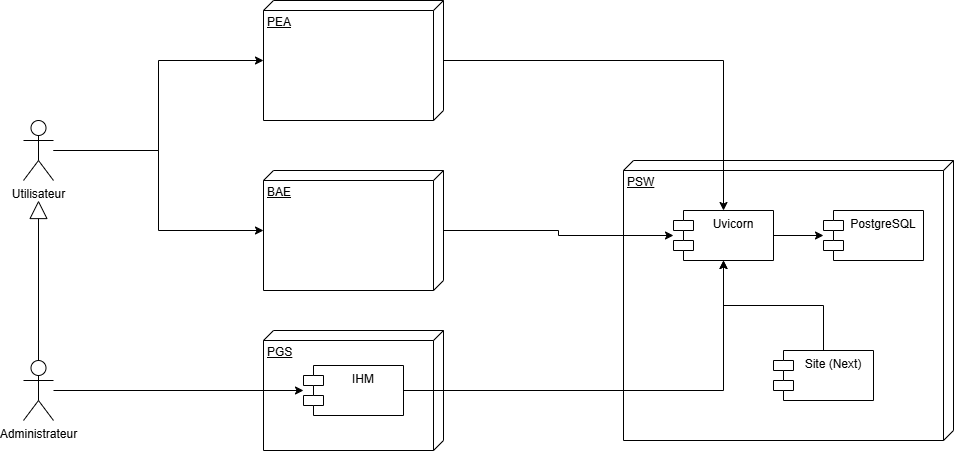

The diagram above was exported from draw.io. Its source (the exported page's mxGraphModel, read from the mxfile embedded in the PNG):
<mxGraphModel dx="1375" dy="776" grid="1" gridSize="10" guides="1" tooltips="1" connect="1" arrows="1" fold="1" page="1" pageScale="1" pageWidth="827" pageHeight="1169" background="none" math="0" shadow="0">
  <root>
    <mxCell id="0" />
    <mxCell id="1" parent="0" />
    <mxCell id="x7a3KUGyh8Go4xaY0Qbw-2" value="PEA" style="verticalAlign=top;align=left;spacingTop=8;spacingLeft=2;spacingRight=12;shape=cube;size=10;direction=south;fontStyle=4;html=1;whiteSpace=wrap;" vertex="1" parent="1">
      <mxGeometry x="310" y="90" width="180" height="120" as="geometry" />
    </mxCell>
    <mxCell id="x7a3KUGyh8Go4xaY0Qbw-16" style="edgeStyle=orthogonalEdgeStyle;rounded=0;orthogonalLoop=1;jettySize=auto;html=1;" edge="1" parent="1" source="x7a3KUGyh8Go4xaY0Qbw-4" target="x7a3KUGyh8Go4xaY0Qbw-2">
      <mxGeometry relative="1" as="geometry" />
    </mxCell>
    <mxCell id="x7a3KUGyh8Go4xaY0Qbw-17" style="edgeStyle=orthogonalEdgeStyle;rounded=0;orthogonalLoop=1;jettySize=auto;html=1;" edge="1" parent="1" source="x7a3KUGyh8Go4xaY0Qbw-4" target="x7a3KUGyh8Go4xaY0Qbw-7">
      <mxGeometry relative="1" as="geometry" />
    </mxCell>
    <mxCell id="x7a3KUGyh8Go4xaY0Qbw-4" value="Utilisateur" style="shape=umlActor;verticalLabelPosition=bottom;verticalAlign=top;html=1;" vertex="1" parent="1">
      <mxGeometry x="70" y="210" width="30" height="60" as="geometry" />
    </mxCell>
    <mxCell id="x7a3KUGyh8Go4xaY0Qbw-6" value="PGS" style="verticalAlign=top;align=left;spacingTop=8;spacingLeft=2;spacingRight=12;shape=cube;size=10;direction=south;fontStyle=4;html=1;whiteSpace=wrap;" vertex="1" parent="1">
      <mxGeometry x="310" y="420" width="180" height="120" as="geometry" />
    </mxCell>
    <mxCell id="x7a3KUGyh8Go4xaY0Qbw-7" value="BAE" style="verticalAlign=top;align=left;spacingTop=8;spacingLeft=2;spacingRight=12;shape=cube;size=10;direction=south;fontStyle=4;html=1;whiteSpace=wrap;" vertex="1" parent="1">
      <mxGeometry x="310" y="260" width="180" height="120" as="geometry" />
    </mxCell>
    <mxCell id="x7a3KUGyh8Go4xaY0Qbw-8" value="PSW" style="verticalAlign=top;align=left;spacingTop=8;spacingLeft=2;spacingRight=12;shape=cube;size=10;direction=south;fontStyle=4;html=1;whiteSpace=wrap;" vertex="1" parent="1">
      <mxGeometry x="670" y="250" width="330" height="280" as="geometry" />
    </mxCell>
    <mxCell id="x7a3KUGyh8Go4xaY0Qbw-15" style="edgeStyle=orthogonalEdgeStyle;rounded=0;orthogonalLoop=1;jettySize=auto;html=1;" edge="1" parent="1" source="x7a3KUGyh8Go4xaY0Qbw-11" target="x7a3KUGyh8Go4xaY0Qbw-21">
      <mxGeometry relative="1" as="geometry" />
    </mxCell>
    <mxCell id="x7a3KUGyh8Go4xaY0Qbw-11" value="Administrateur" style="shape=umlActor;verticalLabelPosition=bottom;verticalAlign=top;html=1;" vertex="1" parent="1">
      <mxGeometry x="70" y="450" width="30" height="60" as="geometry" />
    </mxCell>
    <mxCell id="x7a3KUGyh8Go4xaY0Qbw-20" value="" style="endArrow=block;endSize=16;endFill=0;html=1;rounded=0;" edge="1" parent="1" source="x7a3KUGyh8Go4xaY0Qbw-11">
      <mxGeometry width="160" relative="1" as="geometry">
        <mxPoint x="100" y="400" as="sourcePoint" />
        <mxPoint x="85" y="290" as="targetPoint" />
      </mxGeometry>
    </mxCell>
    <mxCell id="x7a3KUGyh8Go4xaY0Qbw-21" value="IHM" style="shape=module;align=left;spacingLeft=20;align=center;verticalAlign=top;whiteSpace=wrap;html=1;" vertex="1" parent="1">
      <mxGeometry x="350" y="455" width="100" height="50" as="geometry" />
    </mxCell>
    <mxCell id="x7a3KUGyh8Go4xaY0Qbw-22" value="PostgreSQL" style="shape=module;align=left;spacingLeft=20;align=center;verticalAlign=top;whiteSpace=wrap;html=1;" vertex="1" parent="1">
      <mxGeometry x="870" y="300" width="100" height="50" as="geometry" />
    </mxCell>
    <mxCell id="x7a3KUGyh8Go4xaY0Qbw-26" style="edgeStyle=orthogonalEdgeStyle;rounded=0;orthogonalLoop=1;jettySize=auto;html=1;" edge="1" parent="1" source="x7a3KUGyh8Go4xaY0Qbw-23" target="x7a3KUGyh8Go4xaY0Qbw-22">
      <mxGeometry relative="1" as="geometry" />
    </mxCell>
    <mxCell id="x7a3KUGyh8Go4xaY0Qbw-23" value="Uvicorn" style="shape=module;align=left;spacingLeft=20;align=center;verticalAlign=top;whiteSpace=wrap;html=1;" vertex="1" parent="1">
      <mxGeometry x="720" y="300" width="100" height="50" as="geometry" />
    </mxCell>
    <mxCell id="x7a3KUGyh8Go4xaY0Qbw-25" style="edgeStyle=orthogonalEdgeStyle;rounded=0;orthogonalLoop=1;jettySize=auto;html=1;" edge="1" parent="1" source="x7a3KUGyh8Go4xaY0Qbw-24" target="x7a3KUGyh8Go4xaY0Qbw-23">
      <mxGeometry relative="1" as="geometry" />
    </mxCell>
    <mxCell id="x7a3KUGyh8Go4xaY0Qbw-24" value="Site (Next)" style="shape=module;align=left;spacingLeft=20;align=center;verticalAlign=top;whiteSpace=wrap;html=1;" vertex="1" parent="1">
      <mxGeometry x="820" y="440" width="100" height="50" as="geometry" />
    </mxCell>
    <mxCell id="x7a3KUGyh8Go4xaY0Qbw-19" style="edgeStyle=orthogonalEdgeStyle;rounded=0;orthogonalLoop=1;jettySize=auto;html=1;" edge="1" parent="1" source="x7a3KUGyh8Go4xaY0Qbw-2" target="x7a3KUGyh8Go4xaY0Qbw-23">
      <mxGeometry relative="1" as="geometry" />
    </mxCell>
    <mxCell id="x7a3KUGyh8Go4xaY0Qbw-14" style="edgeStyle=orthogonalEdgeStyle;rounded=0;orthogonalLoop=1;jettySize=auto;html=1;" edge="1" parent="1" source="x7a3KUGyh8Go4xaY0Qbw-21" target="x7a3KUGyh8Go4xaY0Qbw-23">
      <mxGeometry relative="1" as="geometry" />
    </mxCell>
    <mxCell id="x7a3KUGyh8Go4xaY0Qbw-18" style="edgeStyle=orthogonalEdgeStyle;rounded=0;orthogonalLoop=1;jettySize=auto;html=1;" edge="1" parent="1" source="x7a3KUGyh8Go4xaY0Qbw-7" target="x7a3KUGyh8Go4xaY0Qbw-23">
      <mxGeometry relative="1" as="geometry" />
    </mxCell>
  </root>
</mxGraphModel>